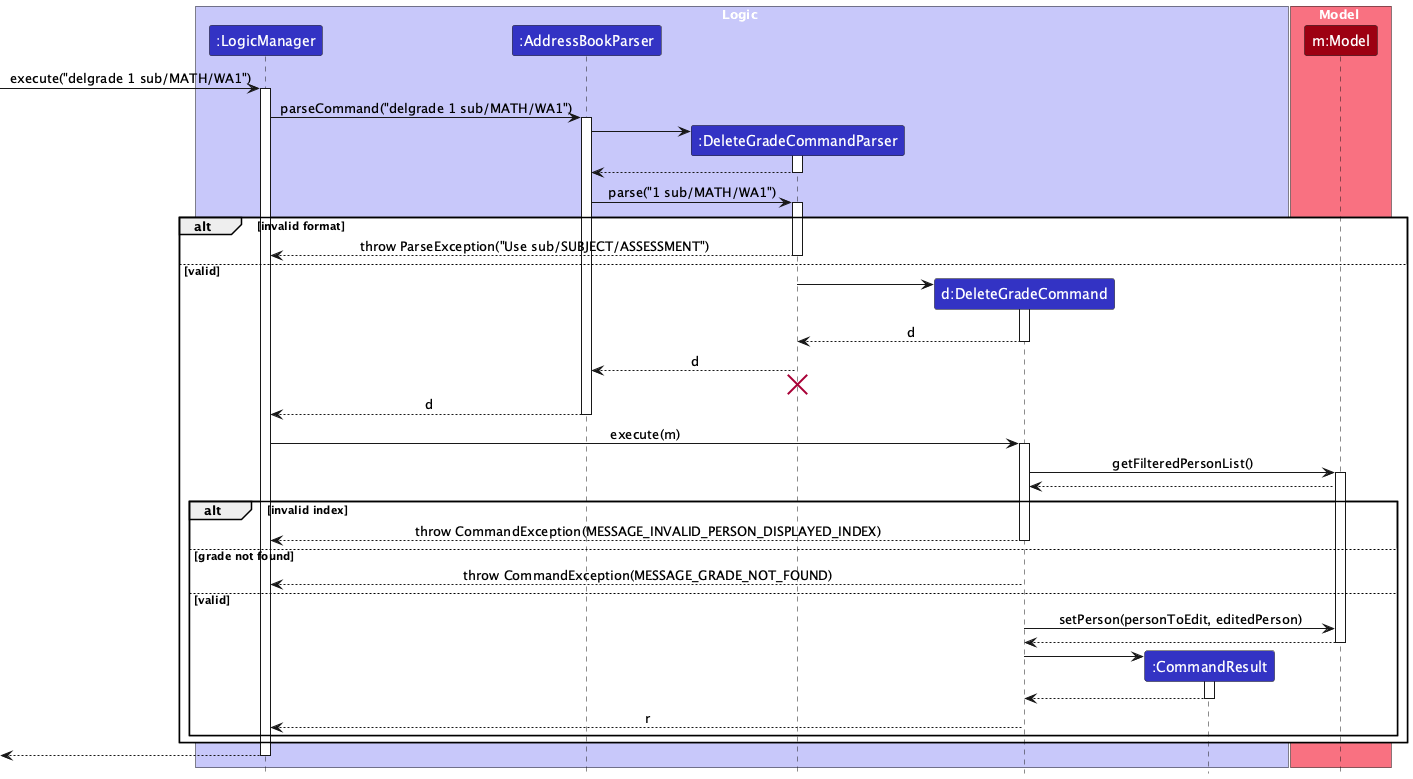

The diagram above was rendered by PlantUML. Its source (embedded in the PNG):
@startuml
!include style.puml
skinparam ArrowFontStyle plain

box Logic LOGIC_COLOR_T1
participant ":LogicManager" as LogicManager LOGIC_COLOR
participant ":AddressBookParser" as AddressBookParser LOGIC_COLOR
participant ":DeleteGradeCommandParser" as DeleteGradeCommandParser LOGIC_COLOR
participant "d:DeleteGradeCommand" as DeleteGradeCommand LOGIC_COLOR
participant ":CommandResult" as CommandResult LOGIC_COLOR
end box

box Model MODEL_COLOR_T1
participant "m:Model" as Model MODEL_COLOR
end box

[-> LogicManager : execute("delgrade 1 sub/MATH/WA1")
activate LogicManager

LogicManager -> AddressBookParser : parseCommand("delgrade 1 sub/MATH/WA1")
activate AddressBookParser

create DeleteGradeCommandParser
AddressBookParser -> DeleteGradeCommandParser
activate DeleteGradeCommandParser
DeleteGradeCommandParser --> AddressBookParser
deactivate DeleteGradeCommandParser

AddressBookParser -> DeleteGradeCommandParser : parse("1 sub/MATH/WA1")
activate DeleteGradeCommandParser

alt invalid format
  DeleteGradeCommandParser --> LogicManager : throw ParseException("Use sub/SUBJECT/ASSESSMENT")
  deactivate DeleteGradeCommandParser
else valid
  create DeleteGradeCommand
  DeleteGradeCommandParser -> DeleteGradeCommand
  activate DeleteGradeCommand
  DeleteGradeCommand --> DeleteGradeCommandParser : d
  deactivate DeleteGradeCommand

  DeleteGradeCommandParser --> AddressBookParser : d
  deactivate DeleteGradeCommandParser
  'Hidden arrow to position the destroy marker below the end of the activation bar.
  DeleteGradeCommandParser -[hidden]-> AddressBookParser
  destroy DeleteGradeCommandParser

  AddressBookParser --> LogicManager : d
  deactivate AddressBookParser

  LogicManager -> DeleteGradeCommand : execute(m)
  activate DeleteGradeCommand

  DeleteGradeCommand -> Model : getFilteredPersonList()
  activate Model
  Model --> DeleteGradeCommand

  alt invalid index
    DeleteGradeCommand --> LogicManager : throw CommandException(MESSAGE_INVALID_PERSON_DISPLAYED_INDEX)
    deactivate DeleteGradeCommand
  else grade not found
    DeleteGradeCommand --> LogicManager : throw CommandException(MESSAGE_GRADE_NOT_FOUND)
    deactivate DeleteGradeCommand
  else valid
    DeleteGradeCommand -> Model : setPerson(personToEdit, editedPerson)
    Model --> DeleteGradeCommand
    deactivate Model

    create CommandResult
    DeleteGradeCommand -> CommandResult
    activate CommandResult
    CommandResult --> DeleteGradeCommand
    deactivate CommandResult

    DeleteGradeCommand --> LogicManager : r
    deactivate DeleteGradeCommand
  end
end

[<-- LogicManager
deactivate LogicManager
@enduml